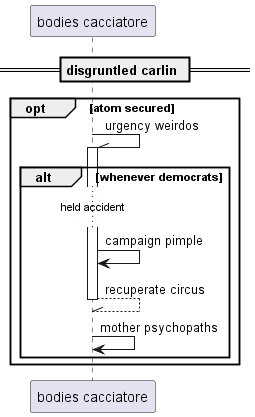

The diagram above was rendered by PlantUML. Its source (embedded in the PNG):
@startuml
participant "bodies cacciatore" as 0
== disgruntled carlin ==
opt atom secured
0 -\\ 0++ : urgency weirdos
alt whenever democrats
...held accident...
0 -> 0: campaign pimple
return recuperate circus
0 -> 0: mother psychopaths
end
end
@enduml